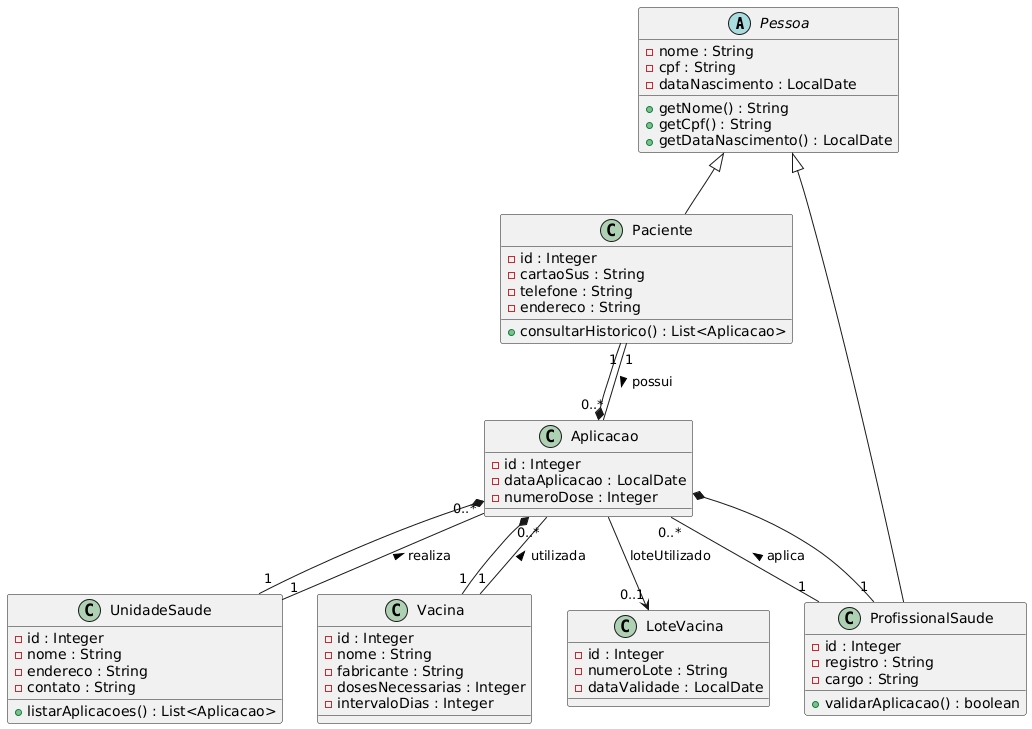

The diagram above was rendered by PlantUML. Its source (embedded in the PNG):
@startuml
' =========================
' CLASSE ABSTRATA (OPCIONAL)
' =========================

abstract class Pessoa {
  - nome : String
  - cpf : String
  - dataNascimento : LocalDate
  + getNome() : String
  + getCpf() : String
  + getDataNascimento() : LocalDate
}

' =========================
' CLASSES PRINCIPAIS
' =========================

class Paciente {
  - id : Integer
  - cartaoSus : String
  - telefone : String
  - endereco : String

  + consultarHistorico() : List<Aplicacao>
}

class ProfissionalSaude {
  - id : Integer
  - registro : String
  - cargo : String

  + validarAplicacao() : boolean
}

class UnidadeSaude {
  - id : Integer
  - nome : String
  - endereco : String
  - contato : String

  + listarAplicacoes() : List<Aplicacao>
}

class Vacina {
  - id : Integer
  - nome : String
  - fabricante : String
  - dosesNecessarias : Integer
  - intervaloDias : Integer
}

class LoteVacina {
  - id : Integer
  - numeroLote : String
  - dataValidade : LocalDate
}

class Aplicacao {
  - id : Integer
  - dataAplicacao : LocalDate
  - numeroDose : Integer
}

' =========================
' GENERALIZAÇÃO (HERANÇA)
' =========================

Pessoa <|-- Paciente
Pessoa <|-- ProfissionalSaude

' =========================
' RELACIONAMENTOS
' =========================

' Um paciente pode ter várias aplicações
Paciente "1" -- "0..*" Aplicacao : possui >

' Uma vacina pode ter várias aplicações
Vacina "1" -- "0..*" Aplicacao : utilizada >

' Uma unidade pode registrar várias aplicações
UnidadeSaude "1" -- "0..*" Aplicacao : realiza >

' Um profissional pode realizar várias aplicações
ProfissionalSaude "1" -- "0..*" Aplicacao : aplica >

' Uma aplicação está ligada a UM paciente, UMA vacina e UMA unidade (COMPOSIÇÃO)
Aplicacao *-- "1" Paciente
Aplicacao *-- "1" Vacina
Aplicacao *-- "1" UnidadeSaude
Aplicacao *-- "1" ProfissionalSaude

' Lote é opcional na aplicação (ASSOCIAÇÃO)
Aplicacao --> "0..1" LoteVacina : loteUtilizado
@enduml